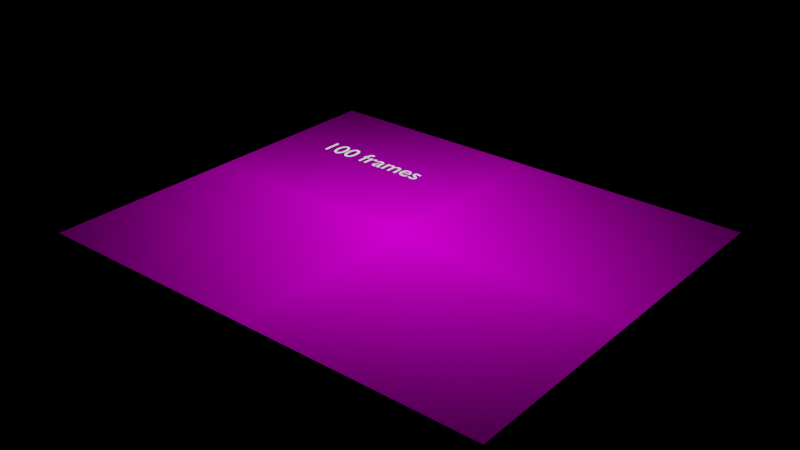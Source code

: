 # Source: video_editing_edit_effects_speed-multiply.blend  (saved by Blender 3.1.6; exported with 4.5.12 LTS)
import bpy
from mathutils import Matrix  # noqa: F401  (used for matrix-valued properties, if any)

bpy.ops.wm.read_factory_settings(use_empty=True)
scene = bpy.context.scene
scene.name = 'Scene.001'

# ---- images (referenced by path relative to the original .blend; pixels are not part of the script)
import os
ASSET_DIR = os.environ.get("B2B_ASSET_DIR", "")  # directory of the original .blend (textures are referenced by path, not embedded)
HERE = os.path.dirname(os.path.abspath(__file__))  # packed textures are extracted next to this script under _unpacked/

def load_image(name, relpath, width, height, colorspace="sRGB"):
    """Load a texture the original file referenced (path relative to the .blend, or extracted next to this script)."""
    p = next((c for c in (os.path.join(HERE, relpath), os.path.join(ASSET_DIR, relpath)) if relpath and os.path.exists(c)), "")
    if p:
        img = bpy.data.images.load(p, check_existing=True)
        img.name = name
    else:  # same state as the original file: an image datablock whose file is absent (Cycles renders it pink)
        img = bpy.data.images.new(name, width, height)
        img.source = "FILE"
        img.filepath = "//" + (relpath or name)
    img.colorspace_settings.name = colorspace
    return img
img_video_editing_edit_effects_speed_control_multiply_negative_mp4 = load_image('video_editing_edit_effects_speed-control-multiply-negative.mp4', '', 1024, 1024, 'sRGB')

# ---- materials (node trees are filled in below, after node groups)
mat_video_editing_edit_effects_speed_control_multiply_negative = bpy.data.materials.new('video_editing_edit_effects_speed-control-multiply-negative')
mat_video_editing_edit_effects_speed_control_multiply_negative.surface_render_method = 'BLENDED'
mat_video_editing_edit_effects_speed_control_multiply_negative.blend_method = 'BLEND'
mat_video_editing_edit_effects_speed_control_multiply_negative.use_transparent_shadow = False
mat_yellow = bpy.data.materials.new('Yellow')
mat_yellow.use_transparent_shadow = False
mat_yellow_001 = bpy.data.materials.new('Yellow.001')
mat_yellow_001.use_transparent_shadow = False

# ---- material node trees
mat_video_editing_edit_effects_speed_control_multiply_negative.use_nodes = True; mat_video_editing_edit_effects_speed_control_multiply_negative.node_tree.nodes.clear()
_N = mat_video_editing_edit_effects_speed_control_multiply_negative.node_tree.nodes; _L = mat_video_editing_edit_effects_speed_control_multiply_negative.node_tree.links
n0 = _N.new('ShaderNodeOutputMaterial'); n0.name = 'Material Output'; n0.location = (590, 302)
n1 = _N.new('ShaderNodeTexImage'); n1.name = 'Image Texture'; n1.location = (-110, 309)
n1.image = img_video_editing_edit_effects_speed_control_multiply_negative_mp4
n1.extension = 'CLIP'
n2 = _N.new('ShaderNodeEmission'); n2.name = 'Emission'; n2.location = (288, 327)
_L.new(n1.outputs[0], n2.inputs[0])
_L.new(n2.outputs[0], n0.inputs[0])
n0.is_active_output = True
mat_yellow_001.use_nodes = True; mat_yellow_001.node_tree.nodes.clear()
_N = mat_yellow_001.node_tree.nodes; _L = mat_yellow_001.node_tree.links
n0 = _N.new('ShaderNodeOutputMaterial'); n0.name = 'Material Output'; n0.location = (300, 300)
n1 = _N.new('ShaderNodeEmission'); n1.name = 'Emission'; n1.location = (10, 300)
_L.new(n1.outputs[0], n0.inputs[0])
n0.is_active_output = True

# ---- meshes
me_video_editing_edit_effects_speed_control_multiply_negative = bpy.data.meshes.new('video_editing_edit_effects_speed-control-multiply-negative')
me_video_editing_edit_effects_speed_control_multiply_negative.from_pydata([(-0.5987, -0.5, 0.0), (0.5987, -0.5, 0.0), (-0.5987, 0.5, 0.0), (0.5987, 0.5, 0.0)], [], [(0, 1, 3, 2)])
_uv = me_video_editing_edit_effects_speed_control_multiply_negative.uv_layers.new(name='UVMap')
_uv.uv.foreach_set('vector', [0.0, 0.0, 1.0, 0.0, 1.0, 1.0, 0.0, 1.0])
me_video_editing_edit_effects_speed_control_multiply_negative.materials.append(mat_video_editing_edit_effects_speed_control_multiply_negative)
me_video_editing_edit_effects_speed_control_multiply_negative.use_remesh_fix_poles = True
me_video_editing_edit_effects_speed_control_multiply_negative.use_remesh_preserve_attributes = False
me_video_editing_edit_effects_speed_control_multiply_negative.update()

# ---- curves / text
txt_text = bpy.data.curves.new('Text', 'FONT')
txt_text.dimensions = '2D'
txt_text.body = '100 frames'
txt_text.materials.append(mat_yellow_001)
txt_text.size = 0.07

# ---- objects
ob_video_editing_edit_effects_speed_control_multiply_negative = bpy.data.objects.new('video_editing_edit_effects_speed-control-multiply-negative', me_video_editing_edit_effects_speed_control_multiply_negative)
ob_gpencil = bpy.data.objects.new('GPencil', None)
ob_text = bpy.data.objects.new('Text', txt_text)

# ---- transforms, parenting, visibility, modifiers, constraints
ob_video_editing_edit_effects_speed_control_multiply_negative.location = (0.0, 0.0, 0.0)
ob_gpencil.location = (0.0, 0.0, 0.0)
ob_gpencil.empty_image_offset = (0.0, 0.0)
ob_gpencil.color = (0.0, 0.0, 0.0, 1.0)
ob_gpencil.use_grease_pencil_lights = True
ob_text.location = (-0.4149, 0.1777, 0.04)

# ---- collection membership
scene.collection.objects.link(ob_video_editing_edit_effects_speed_control_multiply_negative)
scene.collection.objects.link(ob_gpencil)
scene.collection.objects.link(ob_text)

# ---- scene / render settings (as saved in the file)
scene.frame_start = 1; scene.frame_end = 373; scene.frame_set(1)
scene.render.engine = 'BLENDER_EEVEE_NEXT'
scene.render.image_settings.exr_codec = 'NONE'
scene.render.simplify_subdivision_render = 0
scene.render.simplify_child_particles_render = 0.0
scene.cycles.sampling_pattern = 'TABULATED_SOBOL'
scene.cycles.use_light_tree = False
scene.view_settings.view_transform = 'Filmic'
bpy.context.view_layer.update()

# ---- added for rendering (the .blend has no active camera): camera
cam_auto = bpy.data.cameras.new('AutoCamera')
cam_auto.lens = 50.0
cam_auto.sensor_width = 36.0
cam_auto.clip_end = 1000.0
ob_auto_camera = bpy.data.objects.new('AutoCamera', cam_auto)
scene.collection.objects.link(ob_auto_camera)
ob_auto_camera.location = (1.44391, -1.73269, 1.17513)
ob_auto_camera.rotation_euler = (1.09748, -7.21219e-08, 0.694738)
scene.camera = ob_auto_camera
bpy.context.view_layer.update()
